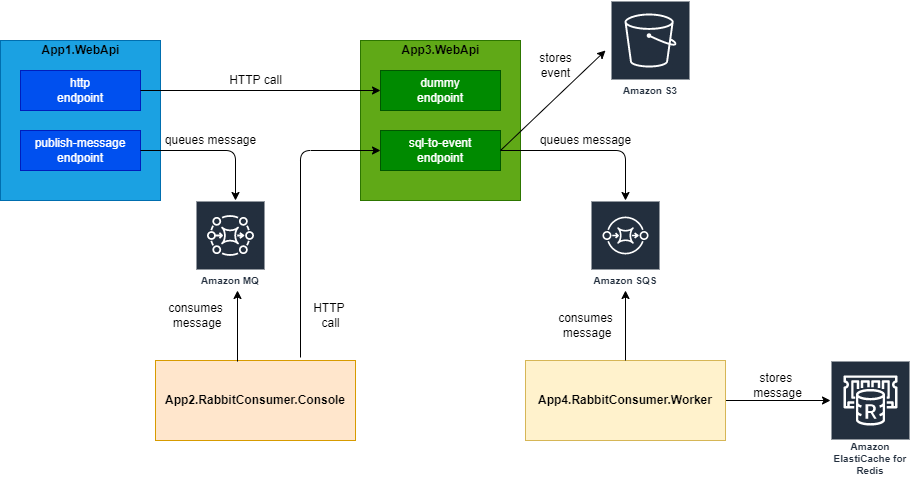

The diagram above was exported from draw.io. Its source (the exported page's mxGraphModel, read from the mxfile embedded in the PNG):
<mxGraphModel dx="1422" dy="705" grid="1" gridSize="10" guides="1" tooltips="1" connect="1" arrows="1" fold="1" page="1" pageScale="1" pageWidth="827" pageHeight="1169" math="0" shadow="0">
  <root>
    <mxCell id="0" />
    <mxCell id="1" parent="0" />
    <mxCell id="Nj2qnS-4uPhCOM1uJqeV-1" value="" style="rounded=0;whiteSpace=wrap;html=1;fillColor=#1ba1e2;strokeColor=#006EAF;fontColor=#ffffff;" parent="1" vertex="1">
      <mxGeometry x="80" y="200" width="160" height="160" as="geometry" />
    </mxCell>
    <mxCell id="Nj2qnS-4uPhCOM1uJqeV-2" value="&lt;b&gt;App1.WebApi&lt;/b&gt;" style="text;html=1;align=center;verticalAlign=middle;resizable=0;points=[];autosize=1;" parent="1" vertex="1">
      <mxGeometry x="115" y="200" width="90" height="20" as="geometry" />
    </mxCell>
    <mxCell id="Nj2qnS-4uPhCOM1uJqeV-3" value="http&lt;br&gt;endpoint" style="rounded=0;whiteSpace=wrap;html=1;fillColor=#0050ef;strokeColor=#001DBC;fontColor=#ffffff;" parent="1" vertex="1">
      <mxGeometry x="100" y="230" width="120" height="40" as="geometry" />
    </mxCell>
    <mxCell id="Nj2qnS-4uPhCOM1uJqeV-4" value="publish-message&lt;br&gt;endpoint" style="rounded=0;whiteSpace=wrap;html=1;fillColor=#0050ef;strokeColor=#001DBC;fontColor=#ffffff;" parent="1" vertex="1">
      <mxGeometry x="100" y="290" width="120" height="40" as="geometry" />
    </mxCell>
    <mxCell id="Nj2qnS-4uPhCOM1uJqeV-5" value="" style="rounded=0;whiteSpace=wrap;html=1;fillColor=#60a917;strokeColor=#2D7600;fontColor=#ffffff;" parent="1" vertex="1">
      <mxGeometry x="440" y="200" width="160" height="160" as="geometry" />
    </mxCell>
    <mxCell id="Nj2qnS-4uPhCOM1uJqeV-6" value="&lt;b&gt;App3.WebApi&lt;/b&gt;" style="text;html=1;align=center;verticalAlign=middle;resizable=0;points=[];autosize=1;" parent="1" vertex="1">
      <mxGeometry x="475" y="200" width="90" height="20" as="geometry" />
    </mxCell>
    <mxCell id="Nj2qnS-4uPhCOM1uJqeV-7" value="dummy&lt;br&gt;endpoint" style="rounded=0;whiteSpace=wrap;html=1;fillColor=#008a00;strokeColor=#005700;fontColor=#ffffff;" parent="1" vertex="1">
      <mxGeometry x="460" y="230" width="120" height="40" as="geometry" />
    </mxCell>
    <mxCell id="Nj2qnS-4uPhCOM1uJqeV-8" value="sql-to-event&lt;br&gt;endpoint" style="rounded=0;whiteSpace=wrap;html=1;fillColor=#008a00;strokeColor=#005700;fontColor=#ffffff;" parent="1" vertex="1">
      <mxGeometry x="460" y="290" width="120" height="40" as="geometry" />
    </mxCell>
    <mxCell id="Nj2qnS-4uPhCOM1uJqeV-9" value="&lt;b&gt;App2.RabbitConsumer.Console&lt;/b&gt;" style="rounded=0;whiteSpace=wrap;html=1;fillColor=#ffe6cc;strokeColor=#d79b00;" parent="1" vertex="1">
      <mxGeometry x="235" y="520" width="200" height="80" as="geometry" />
    </mxCell>
    <mxCell id="Ls4eh6J5KP-wxYhUGIsW-2" value="" style="edgeStyle=orthogonalEdgeStyle;rounded=0;orthogonalLoop=1;jettySize=auto;html=1;" parent="1" source="Nj2qnS-4uPhCOM1uJqeV-10" edge="1">
      <mxGeometry relative="1" as="geometry">
        <mxPoint x="910" y="560" as="targetPoint" />
      </mxGeometry>
    </mxCell>
    <mxCell id="Nj2qnS-4uPhCOM1uJqeV-10" value="&lt;b&gt;App4.RabbitConsumer.Worker&lt;/b&gt;" style="rounded=0;whiteSpace=wrap;html=1;fillColor=#fff2cc;strokeColor=#d6b656;" parent="1" vertex="1">
      <mxGeometry x="605" y="520" width="200" height="80" as="geometry" />
    </mxCell>
    <mxCell id="Nj2qnS-4uPhCOM1uJqeV-13" value="" style="endArrow=classic;html=1;exitX=1;exitY=0.5;exitDx=0;exitDy=0;" parent="1" source="Nj2qnS-4uPhCOM1uJqeV-3" target="Nj2qnS-4uPhCOM1uJqeV-7" edge="1">
      <mxGeometry width="50" height="50" relative="1" as="geometry">
        <mxPoint x="300" y="280" as="sourcePoint" />
        <mxPoint x="350" y="230" as="targetPoint" />
      </mxGeometry>
    </mxCell>
    <mxCell id="Nj2qnS-4uPhCOM1uJqeV-14" value="HTTP call" style="text;html=1;align=center;verticalAlign=middle;resizable=0;points=[];autosize=1;" parent="1" vertex="1">
      <mxGeometry x="300" y="230" width="70" height="20" as="geometry" />
    </mxCell>
    <mxCell id="Nj2qnS-4uPhCOM1uJqeV-15" value="" style="endArrow=classic;html=1;exitX=1;exitY=0.5;exitDx=0;exitDy=0;entryX=0;entryY=0.5;entryDx=0;entryDy=0;entryPerimeter=0;" parent="1" source="Nj2qnS-4uPhCOM1uJqeV-8" edge="1">
      <mxGeometry width="50" height="50" relative="1" as="geometry">
        <mxPoint x="640" y="330" as="sourcePoint" />
        <mxPoint x="685" y="210" as="targetPoint" />
      </mxGeometry>
    </mxCell>
    <mxCell id="Nj2qnS-4uPhCOM1uJqeV-17" value="stores&lt;br&gt;event" style="text;html=1;align=center;verticalAlign=middle;resizable=0;points=[];autosize=1;" parent="1" vertex="1">
      <mxGeometry x="610" y="210" width="50" height="30" as="geometry" />
    </mxCell>
    <mxCell id="Nj2qnS-4uPhCOM1uJqeV-18" value="" style="endArrow=classic;html=1;entryX=0;entryY=0.5;entryDx=0;entryDy=0;" parent="1" target="Nj2qnS-4uPhCOM1uJqeV-8" edge="1">
      <mxGeometry width="50" height="50" relative="1" as="geometry">
        <mxPoint x="380" y="517" as="sourcePoint" />
        <mxPoint x="410" y="360" as="targetPoint" />
        <Array as="points">
          <mxPoint x="380" y="310" />
        </Array>
      </mxGeometry>
    </mxCell>
    <mxCell id="X5YQGgwTp7fyNs1k0NGv-2" value="" style="endArrow=classic;html=1;exitX=1;exitY=0.5;exitDx=0;exitDy=0;entryX=0.5;entryY=0;entryDx=0;entryDy=0;" parent="1" source="Nj2qnS-4uPhCOM1uJqeV-4" edge="1">
      <mxGeometry width="50" height="50" relative="1" as="geometry">
        <mxPoint x="90" y="500" as="sourcePoint" />
        <mxPoint x="315" y="360" as="targetPoint" />
        <Array as="points">
          <mxPoint x="315" y="310" />
        </Array>
      </mxGeometry>
    </mxCell>
    <mxCell id="X5YQGgwTp7fyNs1k0NGv-3" value="queues message" style="text;html=1;align=center;verticalAlign=middle;resizable=0;points=[];autosize=1;" parent="1" vertex="1">
      <mxGeometry x="235" y="290" width="110" height="20" as="geometry" />
    </mxCell>
    <mxCell id="X5YQGgwTp7fyNs1k0NGv-4" value="" style="endArrow=classic;html=1;exitX=0.41;exitY=0.013;exitDx=0;exitDy=0;exitPerimeter=0;" parent="1" source="Nj2qnS-4uPhCOM1uJqeV-9" edge="1">
      <mxGeometry width="50" height="50" relative="1" as="geometry">
        <mxPoint x="318" y="496" as="sourcePoint" />
        <mxPoint x="317" y="450" as="targetPoint" />
      </mxGeometry>
    </mxCell>
    <mxCell id="X5YQGgwTp7fyNs1k0NGv-5" value="consumes&lt;br&gt;&amp;nbsp;message" style="text;html=1;align=center;verticalAlign=middle;resizable=0;points=[];autosize=1;" parent="1" vertex="1">
      <mxGeometry x="240" y="460" width="70" height="30" as="geometry" />
    </mxCell>
    <mxCell id="X5YQGgwTp7fyNs1k0NGv-6" value="HTTP &lt;br&gt;call" style="text;html=1;align=center;verticalAlign=middle;resizable=0;points=[];autosize=1;" parent="1" vertex="1">
      <mxGeometry x="385" y="460" width="50" height="30" as="geometry" />
    </mxCell>
    <mxCell id="X5YQGgwTp7fyNs1k0NGv-11" value="" style="endArrow=classic;html=1;" parent="1" target="Kxm8XaAkH86x8iaN_eAC-5" edge="1">
      <mxGeometry width="50" height="50" relative="1" as="geometry">
        <mxPoint x="580" y="310" as="sourcePoint" />
        <mxPoint x="705" y="340" as="targetPoint" />
        <Array as="points">
          <mxPoint x="705" y="310" />
        </Array>
      </mxGeometry>
    </mxCell>
    <mxCell id="X5YQGgwTp7fyNs1k0NGv-12" value="consumes&lt;br&gt;&amp;nbsp;message" style="text;html=1;align=center;verticalAlign=middle;resizable=0;points=[];autosize=1;" parent="1" vertex="1">
      <mxGeometry x="630" y="470" width="70" height="30" as="geometry" />
    </mxCell>
    <mxCell id="X5YQGgwTp7fyNs1k0NGv-13" value="" style="endArrow=classic;html=1;exitX=0.5;exitY=0;exitDx=0;exitDy=0;" parent="1" source="Nj2qnS-4uPhCOM1uJqeV-10" target="Kxm8XaAkH86x8iaN_eAC-5" edge="1">
      <mxGeometry width="50" height="50" relative="1" as="geometry">
        <mxPoint x="520" y="680" as="sourcePoint" />
        <mxPoint x="705" y="455" as="targetPoint" />
      </mxGeometry>
    </mxCell>
    <mxCell id="X5YQGgwTp7fyNs1k0NGv-15" value="queues message" style="text;html=1;align=center;verticalAlign=middle;resizable=0;points=[];autosize=1;" parent="1" vertex="1">
      <mxGeometry x="610" y="290" width="110" height="20" as="geometry" />
    </mxCell>
    <mxCell id="Ls4eh6J5KP-wxYhUGIsW-4" value="stores &lt;br&gt;message" style="text;html=1;align=center;verticalAlign=middle;resizable=0;points=[];autosize=1;" parent="1" vertex="1">
      <mxGeometry x="827" y="530" width="60" height="30" as="geometry" />
    </mxCell>
    <mxCell id="Kxm8XaAkH86x8iaN_eAC-2" value="Amazon S3" style="sketch=0;outlineConnect=0;fontColor=#232F3E;gradientColor=none;strokeColor=#ffffff;fillColor=#232F3E;dashed=0;verticalLabelPosition=middle;verticalAlign=bottom;align=center;html=1;whiteSpace=wrap;fontSize=10;fontStyle=1;spacing=3;shape=mxgraph.aws4.productIcon;prIcon=mxgraph.aws4.s3;" vertex="1" parent="1">
      <mxGeometry x="690" y="160" width="80" height="100" as="geometry" />
    </mxCell>
    <mxCell id="Kxm8XaAkH86x8iaN_eAC-4" value="Amazon ElastiCache for Redis" style="sketch=0;outlineConnect=0;fontColor=#232F3E;gradientColor=none;strokeColor=#ffffff;fillColor=#232F3E;dashed=0;verticalLabelPosition=middle;verticalAlign=bottom;align=center;html=1;whiteSpace=wrap;fontSize=10;fontStyle=1;spacing=3;shape=mxgraph.aws4.productIcon;prIcon=mxgraph.aws4.elasticache_for_redis;" vertex="1" parent="1">
      <mxGeometry x="910" y="520" width="80" height="120" as="geometry" />
    </mxCell>
    <mxCell id="Kxm8XaAkH86x8iaN_eAC-5" value="Amazon SQS" style="sketch=0;outlineConnect=0;fontColor=#232F3E;gradientColor=none;strokeColor=#ffffff;fillColor=#232F3E;dashed=0;verticalLabelPosition=middle;verticalAlign=bottom;align=center;html=1;whiteSpace=wrap;fontSize=10;fontStyle=1;spacing=3;shape=mxgraph.aws4.productIcon;prIcon=mxgraph.aws4.sqs;" vertex="1" parent="1">
      <mxGeometry x="670" y="360" width="70" height="90" as="geometry" />
    </mxCell>
    <mxCell id="Kxm8XaAkH86x8iaN_eAC-7" value="Amazon MQ" style="sketch=0;outlineConnect=0;fontColor=#232F3E;gradientColor=none;strokeColor=#ffffff;fillColor=#232F3E;dashed=0;verticalLabelPosition=middle;verticalAlign=bottom;align=center;html=1;whiteSpace=wrap;fontSize=10;fontStyle=1;spacing=3;shape=mxgraph.aws4.productIcon;prIcon=mxgraph.aws4.mq;" vertex="1" parent="1">
      <mxGeometry x="275" y="360" width="70" height="90" as="geometry" />
    </mxCell>
  </root>
</mxGraphModel>